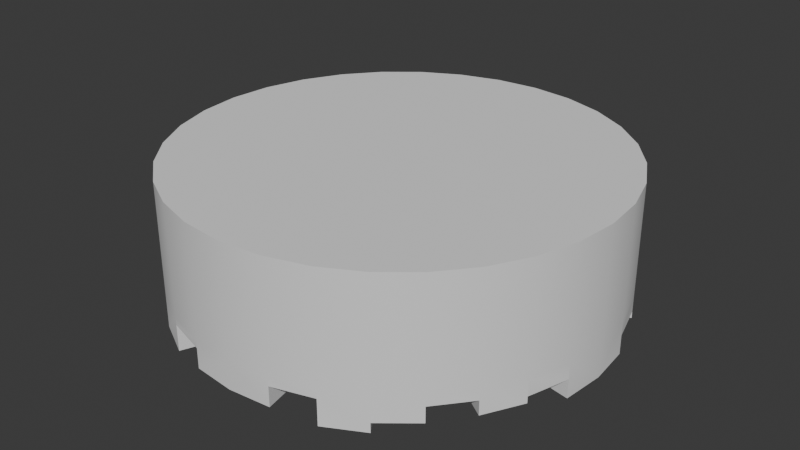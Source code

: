 # Source: Colliseum.blend  (saved by Blender 4.0.36; exported with 4.5.12 LTS)
import bpy
from mathutils import Matrix  # noqa: F401  (used for matrix-valued properties, if any)

bpy.ops.wm.read_factory_settings(use_empty=True)
scene = bpy.context.scene
scene.name = 'Scene'

# ---- collections
col_collection = bpy.data.collections.new('Collection'); scene.collection.children.link(col_collection)

# ---- node groups
ng_auto_smooth = bpy.data.node_groups.new('Auto Smooth', 'GeometryNodeTree')
_s = ng_auto_smooth.interface.new_socket(name='Geometry', in_out='OUTPUT', socket_type='NodeSocketGeometry')
_s = ng_auto_smooth.interface.new_socket(name='Geometry', in_out='INPUT', socket_type='NodeSocketGeometry')
_s = ng_auto_smooth.interface.new_socket(name='Angle', in_out='INPUT', socket_type='NodeSocketFloat')
_s.subtype = 'ANGLE'
_s.min_value = 0.0
_s.max_value = 3.142
ng_auto_smooth.is_modifier = True
_N = ng_auto_smooth.nodes; _L = ng_auto_smooth.links
n0 = _N.new('NodeGroupOutput'); n0.name = 'Group Output'; n0.location = (480, -100)
n1 = _N.new('NodeGroupInput'); n1.name = 'Group Input'; n1.location = (-420, -300)
n2 = _N.new('NodeGroupInput'); n2.name = 'Group Input.001'; n2.location = (-60, -100)
n3 = _N.new('GeometryNodeSetShadeSmooth'); n3.name = 'Set Shade Smooth'; n3.location = (120, -100)
n3.domain = 'EDGE'
n4 = _N.new('GeometryNodeSetShadeSmooth'); n4.name = 'Set Shade Smooth.001'; n4.location = (300, -100)
n5 = _N.new('GeometryNodeInputMeshEdgeAngle'); n5.name = 'Edge Angle'; n5.location = (-420, -220)
n6 = _N.new('GeometryNodeInputEdgeSmooth'); n6.name = 'Is Edge Smooth'; n6.location = (-60, -160)
n7 = _N.new('GeometryNodeInputShadeSmooth'); n7.name = 'Is Face Smooth'; n7.location = (-240, -340)
n8 = _N.new('FunctionNodeBooleanMath'); n8.name = 'Boolean Math'; n8.location = (-60, -220)
n9 = _N.new('FunctionNodeCompare'); n9.name = 'Compare'; n9.location = (-240, -180)
n9.operation = 'LESS_EQUAL'
_L.new(n5.outputs[0], n9.inputs[0])
_L.new(n4.outputs[0], n0.inputs[0])
_L.new(n1.outputs[1], n9.inputs[1])
_L.new(n9.outputs[0], n8.inputs[0])
_L.new(n7.outputs[0], n8.inputs[1])
_L.new(n2.outputs[0], n3.inputs[0])
_L.new(n6.outputs[0], n3.inputs[1])
_L.new(n3.outputs[0], n4.inputs[0])
_L.new(n8.outputs[0], n3.inputs[2])
n0.is_active_output = True

# ---- world
world_world = bpy.data.worlds.new('World'); scene.world = world_world
world_world.use_nodes = True; world_world.node_tree.nodes.clear()
_N = world_world.node_tree.nodes; _L = world_world.node_tree.links
n0 = _N.new('ShaderNodeOutputWorld'); n0.name = 'World Output'; n0.location = (300, 300)
n1 = _N.new('ShaderNodeBackground'); n1.name = 'Background'; n1.location = (10, 300)
n1.inputs[0].default_value = (0.05088, 0.05088, 0.05088, 1.0)
_L.new(n1.outputs[0], n0.inputs[0])
n0.is_active_output = True
world_world.color = (0.05088, 0.05088, 0.05088)
world_world.use_sun_shadow = False
world_world.sun_shadow_jitter_overblur = 0.0

# ---- meshes
me_cylinder_001 = bpy.data.meshes.new('Cylinder.001')
me_cylinder_001.from_pydata([(0.0, -1.0, -0.4055), (0.0, -1.0, 0.4055), (-0.1951, -0.9808, -0.4055), (-0.1951, -0.9808, 0.4055), (-0.3827, -0.9239, -0.4055), (-0.3827, -0.9239, 0.4055), (-0.5556, -0.8315, -0.4055), (-0.5556, -0.8315, 0.4055), (-0.7071, -0.7071, -0.4055), (-0.7071, -0.7071, 0.4055), (-0.8315, -0.5556, -0.4055), (-0.8315, -0.5556, 0.4055), (-0.9239, -0.3827, -0.4055), (-0.9239, -0.3827, 0.4055), (-0.9808, -0.1951, -0.4055), (-0.9808, -0.1951, 0.4055), (-1.0, 0.0, -0.4055), (-1.0, 0.0, 0.4055), (0.0, -0.6622, -0.4055), (0.0, -0.6622, 0.4055), (-0.1292, -0.6495, -0.4055), (-0.1292, -0.6495, 0.4055), (-0.2534, -0.6118, -0.4055), (-0.2534, -0.6118, 0.4055), (-0.3679, -0.5506, -0.4055), (-0.4682, -0.4682, -0.4055), (-0.5506, -0.3679, -0.4055), (-0.5506, -0.3679, 0.4055), (-0.6118, -0.2534, -0.4055), (-0.6118, -0.2534, 0.4055), (-0.6495, -0.1292, -0.4055), (-0.6495, -0.1292, 0.4055), (-0.6622, 0.0, -0.4055), (-0.3679, -0.5506, 0.4055), (-0.4682, -0.4682, 0.4055), (-0.6622, 0.0, 0.4055), (0.0, -1.0, 0.6055), (-0.1951, -0.9808, 0.6055), (-0.3827, -0.9239, 0.6055), (-0.5556, -0.8315, 0.6055), (-0.7071, -0.7071, 0.6055), (-0.8315, -0.5556, 0.6055), (-0.9239, -0.3827, 0.6055), (-0.9808, -0.1951, 0.6055), (-1.0, 0.0, 0.6055), (0.0, 0.0, 0.4055), (0.0, 0.0, 0.4055), (0.0, 0.0, 0.4055), (0.0, 0.0, 0.4055), (0.0, 0.0, 0.4055), (0.0, -0.6622, 0.6055), (0.0, 0.0, 0.4055), (-0.1292, -0.6495, 0.6055), (-0.2534, -0.6118, 0.6055), (-0.6118, -0.2534, 0.6055), (-0.5506, -0.3679, 0.6055), (-0.6495, -0.1292, 0.6055), (-0.4682, -0.4682, 0.6055), (-0.3679, -0.5506, 0.6055), (-0.6622, 0.0, 0.6055), (0.0, 0.0, 0.4055), (0.0, 0.0, 0.6055), (0.0, 0.0, 0.6055), (0.0, 0.0, 0.6055), (0.0, 0.0, 0.6055), (0.0, 0.0, 0.6055), (0.0, 0.0, 0.6055), (0.0, 0.0, 0.6055), (0.0, -0.5298, 0.4055), (-0.1034, -0.5196, 0.4055), (-0.2027, -0.4894, 0.4055), (-0.4405, -0.2943, 0.4055), (-0.4894, -0.2027, 0.4055), (-0.5196, -0.1034, 0.4055), (0.0, 0.0, 0.6055), (0.0, 0.0, 0.6055), (-0.2943, -0.4405, 0.4055), (-0.3746, -0.3746, 0.4055), (-0.5298, 0.0, 0.4055), (0.0, 0.0, 0.4055), (0.0, 0.0, 0.4055), (-0.6622, 0.0, 0.02303), (-0.6495, -0.1292, 0.02303), (-0.5298, 0.0, 0.02303), (-0.5196, -0.1034, 0.02303), (-0.6495, -0.1292, -0.09033), (-0.6118, -0.2534, -0.09033), (-0.5196, -0.1034, -0.09033), (-0.4894, -0.2027, -0.09033), (-0.6118, -0.2534, -0.02412), (-0.5506, -0.3679, -0.02412), (-0.4894, -0.2027, -0.02412), (-0.4405, -0.2943, -0.02412), (-0.5506, -0.3679, -0.09864), (-0.4682, -0.4682, -0.09864), (-0.4405, -0.2943, -0.09864), (-0.3746, -0.3746, -0.09864), (-0.4682, -0.4682, 0.04471), (-0.3679, -0.5506, 0.04471), (-0.3746, -0.3746, 0.04471), (-0.2943, -0.4405, 0.04471), (-0.3679, -0.5506, 0.111), (-0.2534, -0.6118, 0.111), (-0.2943, -0.4405, 0.111), (-0.2027, -0.4894, 0.111), (-0.2534, -0.6118, 0.01917), (-0.1292, -0.6495, 0.01917), (-0.2027, -0.4894, 0.01917), (-0.1034, -0.5196, 0.01917), (-0.1292, -0.6495, 0.07774), (0.0, -0.6622, 0.07774), (-0.1034, -0.5196, 0.07774), (0.0, -0.5298, 0.07774), (-0.9808, -0.1951, -0.7319), (-1.0, 0.0, -0.7319), (-0.6495, -0.1292, -0.7319), (-0.6622, 0.0, -0.7319), (-0.9239, -0.3827, -0.5591), (-0.9808, -0.1951, -0.5591), (-0.6118, -0.2534, -0.5591), (-0.6495, -0.1292, -0.5591), (-0.8315, -0.5556, -0.6193), (-0.9239, -0.3827, -0.6193), (-0.5506, -0.3679, -0.6193), (-0.6118, -0.2534, -0.6193), (-0.7071, -0.7071, -0.4872), (-0.8315, -0.5556, -0.4872), (-0.4682, -0.4682, -0.4872), (-0.5506, -0.3679, -0.4872), (-0.5556, -0.8315, -0.6327), (-0.7071, -0.7071, -0.6327), (-0.3679, -0.5506, -0.6327), (-0.4682, -0.4682, -0.6327), (-0.3827, -0.9239, -0.7208), (-0.5556, -0.8315, -0.7208), (-0.2534, -0.6118, -0.7208), (-0.3679, -0.5506, -0.7208), (-0.1951, -0.9808, -0.4792), (-0.3827, -0.9239, -0.4792), (-0.1292, -0.6495, -0.4792), (-0.2534, -0.6118, -0.4792), (0.0, -1.0, -0.6648), (-0.1951, -0.9808, -0.6648), (0.0, -0.6622, -0.6648), (-0.1292, -0.6495, -0.6648), (0.1951, -0.9808, -0.4055), (0.1951, -0.9808, 0.4055), (0.3827, -0.9239, -0.4055), (0.3827, -0.9239, 0.4055), (0.5556, -0.8315, -0.4055), (0.5556, -0.8315, 0.4055), (0.7071, -0.7071, -0.4055), (0.7071, -0.7071, 0.4055), (0.8315, -0.5556, -0.4055), (0.8315, -0.5556, 0.4055), (0.9239, -0.3827, -0.4055), (0.9239, -0.3827, 0.4055), (0.9808, -0.1951, -0.4055), (0.9808, -0.1951, 0.4055), (1.0, 0.0, -0.4055), (1.0, 0.0, 0.4055), (0.1292, -0.6495, -0.4055), (0.1292, -0.6495, 0.4055), (0.2534, -0.6118, -0.4055), (0.2534, -0.6118, 0.4055), (0.3679, -0.5506, -0.4055), (0.4682, -0.4682, -0.4055), (0.5506, -0.3679, -0.4055), (0.5506, -0.3679, 0.4055), (0.6118, -0.2534, -0.4055), (0.6118, -0.2534, 0.4055), (0.6495, -0.1292, -0.4055), (0.6495, -0.1292, 0.4055), (0.6622, 0.0, -0.4055), (0.3679, -0.5506, 0.4055), (0.4682, -0.4682, 0.4055), (0.6622, 0.0, 0.4055), (0.1951, -0.9808, 0.6055), (0.3827, -0.9239, 0.6055), (0.5556, -0.8315, 0.6055), (0.7071, -0.7071, 0.6055), (0.8315, -0.5556, 0.6055), (0.9239, -0.3827, 0.6055), (0.9808, -0.1951, 0.6055), (1.0, 0.0, 0.6055), (0.1292, -0.6495, 0.6055), (0.2534, -0.6118, 0.6055), (0.6118, -0.2534, 0.6055), (0.5506, -0.3679, 0.6055), (0.6495, -0.1292, 0.6055), (0.4682, -0.4682, 0.6055), (0.3679, -0.5506, 0.6055), (0.6622, 0.0, 0.6055), (0.1034, -0.5196, 0.4055), (0.2027, -0.4894, 0.4055), (0.4405, -0.2943, 0.4055), (0.4894, -0.2027, 0.4055), (0.5196, -0.1034, 0.4055), (0.2943, -0.4405, 0.4055), (0.3746, -0.3746, 0.4055), (0.5298, 0.0, 0.4055), (0.6622, 0.0, 0.02303), (0.6495, -0.1292, 0.02303), (0.5298, 0.0, 0.02303), (0.5196, -0.1034, 0.02303), (0.6495, -0.1292, -0.09033), (0.6118, -0.2534, -0.09033), (0.5196, -0.1034, -0.09033), (0.4894, -0.2027, -0.09033), (0.6118, -0.2534, -0.02412), (0.5506, -0.3679, -0.02412), (0.4894, -0.2027, -0.02412), (0.4405, -0.2943, -0.02412), (0.5506, -0.3679, -0.09864), (0.4682, -0.4682, -0.09864), (0.4405, -0.2943, -0.09864), (0.3746, -0.3746, -0.09864), (0.4682, -0.4682, 0.04471), (0.3679, -0.5506, 0.04471), (0.3746, -0.3746, 0.04471), (0.2943, -0.4405, 0.04471), (0.3679, -0.5506, 0.111), (0.2534, -0.6118, 0.111), (0.2943, -0.4405, 0.111), (0.2027, -0.4894, 0.111), (0.2534, -0.6118, 0.01917), (0.1292, -0.6495, 0.01917), (0.2027, -0.4894, 0.01917), (0.1034, -0.5196, 0.01917), (0.1292, -0.6495, 0.07774), (0.1034, -0.5196, 0.07774), (0.9808, -0.1951, -0.7319), (1.0, 0.0, -0.7319), (0.6495, -0.1292, -0.7319), (0.6622, 0.0, -0.7319), (0.9239, -0.3827, -0.5591), (0.9808, -0.1951, -0.5591), (0.6118, -0.2534, -0.5591), (0.6495, -0.1292, -0.5591), (0.8315, -0.5556, -0.6193), (0.9239, -0.3827, -0.6193), (0.5506, -0.3679, -0.6193), (0.6118, -0.2534, -0.6193), (0.7071, -0.7071, -0.4872), (0.8315, -0.5556, -0.4872), (0.4682, -0.4682, -0.4872), (0.5506, -0.3679, -0.4872), (0.5556, -0.8315, -0.6327), (0.7071, -0.7071, -0.6327), (0.3679, -0.5506, -0.6327), (0.4682, -0.4682, -0.6327), (0.3827, -0.9239, -0.7208), (0.5556, -0.8315, -0.7208), (0.2534, -0.6118, -0.7208), (0.3679, -0.5506, -0.7208), (0.1951, -0.9808, -0.4792), (0.3827, -0.9239, -0.4792), (0.1292, -0.6495, -0.4792), (0.2534, -0.6118, -0.4792), (0.1951, -0.9808, -0.6648), (0.1292, -0.6495, -0.6648), (0.0, 1.0, -0.4055), (0.0, 1.0, 0.4055), (-0.1951, 0.9808, -0.4055), (-0.1951, 0.9808, 0.4055), (-0.3827, 0.9239, -0.4055), (-0.3827, 0.9239, 0.4055), (-0.5556, 0.8315, -0.4055), (-0.5556, 0.8315, 0.4055), (-0.7071, 0.7071, -0.4055), (-0.7071, 0.7071, 0.4055), (-0.8315, 0.5556, -0.4055), (-0.8315, 0.5556, 0.4055), (-0.9239, 0.3827, -0.4055), (-0.9239, 0.3827, 0.4055), (-0.9808, 0.1951, -0.4055), (-0.9808, 0.1951, 0.4055), (0.0, 0.6622, -0.4055), (0.0, 0.6622, 0.4055), (-0.1292, 0.6495, -0.4055), (-0.1292, 0.6495, 0.4055), (-0.2534, 0.6118, -0.4055), (-0.2534, 0.6118, 0.4055), (-0.3679, 0.5506, -0.4055), (-0.4682, 0.4682, -0.4055), (-0.5506, 0.3679, -0.4055), (-0.5506, 0.3679, 0.4055), (-0.6118, 0.2534, -0.4055), (-0.6118, 0.2534, 0.4055), (-0.6495, 0.1292, -0.4055), (-0.6495, 0.1292, 0.4055), (-0.3679, 0.5506, 0.4055), (-0.4682, 0.4682, 0.4055), (0.0, 1.0, 0.6055), (-0.1951, 0.9808, 0.6055), (-0.3827, 0.9239, 0.6055), (-0.5556, 0.8315, 0.6055), (-0.7071, 0.7071, 0.6055), (-0.8315, 0.5556, 0.6055), (-0.9239, 0.3827, 0.6055), (-0.9808, 0.1951, 0.6055), (0.0, 0.6622, 0.6055), (-0.1292, 0.6495, 0.6055), (-0.2534, 0.6118, 0.6055), (-0.6118, 0.2534, 0.6055), (-0.5506, 0.3679, 0.6055), (-0.6495, 0.1292, 0.6055), (-0.4682, 0.4682, 0.6055), (-0.3679, 0.5506, 0.6055), (0.0, 0.5298, 0.4055), (-0.1034, 0.5196, 0.4055), (-0.2027, 0.4894, 0.4055), (-0.4405, 0.2943, 0.4055), (-0.4894, 0.2027, 0.4055), (-0.5196, 0.1034, 0.4055), (-0.2943, 0.4405, 0.4055), (-0.3746, 0.3746, 0.4055), (-0.6495, 0.1292, 0.02303), (-0.5196, 0.1034, 0.02303), (-0.6495, 0.1292, -0.09033), (-0.6118, 0.2534, -0.09033), (-0.5196, 0.1034, -0.09033), (-0.4894, 0.2027, -0.09033), (-0.6118, 0.2534, -0.02412), (-0.5506, 0.3679, -0.02412), (-0.4894, 0.2027, -0.02412), (-0.4405, 0.2943, -0.02412), (-0.5506, 0.3679, -0.09864), (-0.4682, 0.4682, -0.09864), (-0.4405, 0.2943, -0.09864), (-0.3746, 0.3746, -0.09864), (-0.4682, 0.4682, 0.04471), (-0.3679, 0.5506, 0.04471), (-0.3746, 0.3746, 0.04471), (-0.2943, 0.4405, 0.04471), (-0.3679, 0.5506, 0.111), (-0.2534, 0.6118, 0.111), (-0.2943, 0.4405, 0.111), (-0.2027, 0.4894, 0.111), (-0.2534, 0.6118, 0.01917), (-0.1292, 0.6495, 0.01917), (-0.2027, 0.4894, 0.01917), (-0.1034, 0.5196, 0.01917), (-0.1292, 0.6495, 0.07774), (0.0, 0.6622, 0.07774), (-0.1034, 0.5196, 0.07774), (0.0, 0.5298, 0.07774), (-0.9808, 0.1951, -0.7319), (-0.6495, 0.1292, -0.7319), (-0.9239, 0.3827, -0.5591), (-0.9808, 0.1951, -0.5591), (-0.6118, 0.2534, -0.5591), (-0.6495, 0.1292, -0.5591), (-0.8315, 0.5556, -0.6193), (-0.9239, 0.3827, -0.6193), (-0.5506, 0.3679, -0.6193), (-0.6118, 0.2534, -0.6193), (-0.7071, 0.7071, -0.4872), (-0.8315, 0.5556, -0.4872), (-0.4682, 0.4682, -0.4872), (-0.5506, 0.3679, -0.4872), (-0.5556, 0.8315, -0.6327), (-0.7071, 0.7071, -0.6327), (-0.3679, 0.5506, -0.6327), (-0.4682, 0.4682, -0.6327), (-0.3827, 0.9239, -0.7208), (-0.5556, 0.8315, -0.7208), (-0.2534, 0.6118, -0.7208), (-0.3679, 0.5506, -0.7208), (-0.1951, 0.9808, -0.4792), (-0.3827, 0.9239, -0.4792), (-0.1292, 0.6495, -0.4792), (-0.2534, 0.6118, -0.4792), (0.0, 1.0, -0.6648), (-0.1951, 0.9808, -0.6648), (0.0, 0.6622, -0.6648), (-0.1292, 0.6495, -0.6648), (0.1951, 0.9808, -0.4055), (0.1951, 0.9808, 0.4055), (0.3827, 0.9239, -0.4055), (0.3827, 0.9239, 0.4055), (0.5556, 0.8315, -0.4055), (0.5556, 0.8315, 0.4055), (0.7071, 0.7071, -0.4055), (0.7071, 0.7071, 0.4055), (0.8315, 0.5556, -0.4055), (0.8315, 0.5556, 0.4055), (0.9239, 0.3827, -0.4055), (0.9239, 0.3827, 0.4055), (0.9808, 0.1951, -0.4055), (0.9808, 0.1951, 0.4055), (0.1292, 0.6495, -0.4055), (0.1292, 0.6495, 0.4055), (0.2534, 0.6118, -0.4055), (0.2534, 0.6118, 0.4055), (0.3679, 0.5506, -0.4055), (0.4682, 0.4682, -0.4055), (0.5506, 0.3679, -0.4055), (0.5506, 0.3679, 0.4055), (0.6118, 0.2534, -0.4055), (0.6118, 0.2534, 0.4055), (0.6495, 0.1292, -0.4055), (0.6495, 0.1292, 0.4055), (0.3679, 0.5506, 0.4055), (0.4682, 0.4682, 0.4055), (0.1951, 0.9808, 0.6055), (0.3827, 0.9239, 0.6055), (0.5556, 0.8315, 0.6055), (0.7071, 0.7071, 0.6055), (0.8315, 0.5556, 0.6055), (0.9239, 0.3827, 0.6055), (0.9808, 0.1951, 0.6055), (0.1292, 0.6495, 0.6055), (0.2534, 0.6118, 0.6055), (0.6118, 0.2534, 0.6055), (0.5506, 0.3679, 0.6055), (0.6495, 0.1292, 0.6055), (0.4682, 0.4682, 0.6055), (0.3679, 0.5506, 0.6055), (0.1034, 0.5196, 0.4055), (0.2027, 0.4894, 0.4055), (0.4405, 0.2943, 0.4055), (0.4894, 0.2027, 0.4055), (0.5196, 0.1034, 0.4055), (0.2943, 0.4405, 0.4055), (0.3746, 0.3746, 0.4055), (0.6495, 0.1292, 0.02303), (0.5196, 0.1034, 0.02303), (0.6495, 0.1292, -0.09033), (0.6118, 0.2534, -0.09033), (0.5196, 0.1034, -0.09033), (0.4894, 0.2027, -0.09033), (0.6118, 0.2534, -0.02412), (0.5506, 0.3679, -0.02412), (0.4894, 0.2027, -0.02412), (0.4405, 0.2943, -0.02412), (0.5506, 0.3679, -0.09864), (0.4682, 0.4682, -0.09864), (0.4405, 0.2943, -0.09864), (0.3746, 0.3746, -0.09864), (0.4682, 0.4682, 0.04471), (0.3679, 0.5506, 0.04471), (0.3746, 0.3746, 0.04471), (0.2943, 0.4405, 0.04471), (0.3679, 0.5506, 0.111), (0.2534, 0.6118, 0.111), (0.2943, 0.4405, 0.111), (0.2027, 0.4894, 0.111), (0.2534, 0.6118, 0.01917), (0.1292, 0.6495, 0.01917), (0.2027, 0.4894, 0.01917), (0.1034, 0.5196, 0.01917), (0.1292, 0.6495, 0.07774), (0.1034, 0.5196, 0.07774), (0.9808, 0.1951, -0.7319), (0.6495, 0.1292, -0.7319), (0.9239, 0.3827, -0.5591), (0.9808, 0.1951, -0.5591), (0.6118, 0.2534, -0.5591), (0.6495, 0.1292, -0.5591), (0.8315, 0.5556, -0.6193), (0.9239, 0.3827, -0.6193), (0.5506, 0.3679, -0.6193), (0.6118, 0.2534, -0.6193), (0.7071, 0.7071, -0.4872), (0.8315, 0.5556, -0.4872), (0.4682, 0.4682, -0.4872), (0.5506, 0.3679, -0.4872), (0.5556, 0.8315, -0.6327), (0.7071, 0.7071, -0.6327), (0.3679, 0.5506, -0.6327), (0.4682, 0.4682, -0.6327), (0.3827, 0.9239, -0.7208), (0.5556, 0.8315, -0.7208), (0.2534, 0.6118, -0.7208), (0.3679, 0.5506, -0.7208), (0.1951, 0.9808, -0.4792), (0.3827, 0.9239, -0.4792), (0.1292, 0.6495, -0.4792), (0.2534, 0.6118, -0.4792), (0.1951, 0.9808, -0.6648), (0.1292, 0.6495, -0.6648)], [], [(0, 1, 3, 2), (2, 3, 5, 4), (4, 5, 7, 6), (6, 7, 9, 8), (8, 9, 11, 10), (10, 11, 13, 12), (12, 13, 15, 14), (14, 15, 17, 16), (28, 12, 117, 119), (11, 9, 40, 41), (32, 30, 115, 116), (9, 7, 39, 40), (20, 18, 143, 144), (17, 15, 43, 44), (22, 20, 139, 140), (7, 5, 38, 39), (6, 24, 136, 134), (15, 13, 42, 43), (6, 8, 130, 129), (5, 3, 37, 38), (10, 26, 128, 126), (13, 11, 41, 42), (10, 12, 122, 121), (18, 20, 21, 19), (20, 22, 23, 21), (22, 24, 33, 23), (24, 25, 34, 33), (25, 26, 27, 34), (26, 28, 29, 27), (28, 30, 31, 29), (30, 32, 35, 31), (3, 1, 36, 37), (43, 56, 59, 44), (42, 54, 56, 43), (41, 55, 54, 42), (40, 57, 55, 41), (39, 58, 57, 40), (38, 53, 58, 39), (37, 52, 53, 38), (36, 50, 52, 37), (52, 50, 75, 74), (72, 73, 46, 47), (33, 34, 97, 98), (69, 68, 112, 111), (78, 73, 84, 83), (23, 70, 107, 105), (77, 34, 94, 96), (23, 33, 101, 102), (72, 71, 92, 91), (29, 31, 85, 86), (71, 72, 47, 48), (57, 58, 62, 63), (58, 53, 67, 62), (69, 70, 49, 51), (59, 56, 64, 61), (55, 57, 63, 65), (53, 52, 74, 67), (54, 55, 65, 66), (73, 78, 79, 46), (76, 77, 80, 45), (56, 54, 66, 64), (77, 71, 48, 80), (68, 69, 51, 60), (70, 76, 45, 49), (82, 81, 83, 84), (31, 35, 81, 82), (73, 31, 82, 84), (86, 85, 87, 88), (72, 29, 86, 88), (73, 72, 88, 87), (31, 73, 87, 85), (90, 89, 91, 92), (27, 29, 89, 90), (29, 72, 91, 89), (71, 27, 90, 92), (94, 93, 95, 96), (71, 77, 96, 95), (34, 27, 93, 94), (27, 71, 95, 93), (98, 97, 99, 100), (34, 77, 99, 97), (77, 76, 100, 99), (76, 33, 98, 100), (102, 101, 103, 104), (70, 23, 102, 104), (33, 76, 103, 101), (76, 70, 104, 103), (106, 105, 107, 108), (69, 21, 106, 108), (70, 69, 108, 107), (21, 23, 105, 106), (110, 109, 111, 112), (21, 69, 111, 109), (19, 21, 109, 110), (113, 114, 116, 115), (30, 14, 113, 115), (14, 16, 114, 113), (117, 118, 120, 119), (30, 28, 119, 120), (12, 14, 118, 117), (14, 30, 120, 118), (121, 122, 124, 123), (12, 28, 124, 122), (26, 10, 121, 123), (28, 26, 123, 124), (125, 126, 128, 127), (8, 10, 126, 125), (25, 8, 125, 127), (26, 25, 127, 128), (129, 130, 132, 131), (24, 6, 129, 131), (25, 24, 131, 132), (8, 25, 132, 130), (133, 134, 136, 135), (22, 4, 133, 135), (4, 6, 134, 133), (24, 22, 135, 136), (137, 138, 140, 139), (20, 2, 137, 139), (2, 4, 138, 137), (4, 22, 140, 138), (141, 142, 144, 143), (0, 2, 142, 141), (2, 20, 144, 142), (0, 145, 146, 1), (145, 147, 148, 146), (147, 149, 150, 148), (149, 151, 152, 150), (151, 153, 154, 152), (153, 155, 156, 154), (155, 157, 158, 156), (157, 159, 160, 158), (169, 237, 235, 155), (154, 181, 180, 152), (173, 234, 233, 171), (152, 180, 179, 150), (161, 260, 143, 18), (160, 184, 183, 158), (163, 258, 257, 161), (150, 179, 178, 148), (149, 252, 254, 165), (158, 183, 182, 156), (149, 247, 248, 151), (148, 178, 177, 146), (153, 244, 246, 167), (156, 182, 181, 154), (153, 239, 240, 155), (18, 19, 162, 161), (161, 162, 164, 163), (163, 164, 174, 165), (165, 174, 175, 166), (166, 175, 168, 167), (167, 168, 170, 169), (169, 170, 172, 171), (171, 172, 176, 173), (146, 177, 36, 1), (183, 184, 192, 189), (182, 183, 189, 187), (181, 182, 187, 188), (180, 181, 188, 190), (179, 180, 190, 191), (178, 179, 191, 186), (177, 178, 186, 185), (36, 177, 185, 50), (185, 74, 75, 50), (196, 47, 46, 197), (174, 218, 217, 175), (193, 230, 112, 68), (200, 203, 204, 197), (164, 225, 227, 194), (199, 216, 214, 175), (164, 222, 221, 174), (196, 211, 212, 195), (170, 206, 205, 172), (195, 48, 47, 196), (190, 63, 62, 191), (191, 62, 67, 186), (193, 51, 49, 194), (192, 61, 64, 189), (188, 65, 63, 190), (186, 67, 74, 185), (187, 66, 65, 188), (197, 46, 79, 200), (198, 45, 80, 199), (189, 64, 66, 187), (199, 80, 48, 195), (68, 60, 51, 193), (194, 49, 45, 198), (202, 204, 203, 201), (172, 202, 201, 176), (197, 204, 202, 172), (206, 208, 207, 205), (196, 208, 206, 170), (197, 207, 208, 196), (172, 205, 207, 197), (210, 212, 211, 209), (168, 210, 209, 170), (170, 209, 211, 196), (195, 212, 210, 168), (214, 216, 215, 213), (195, 215, 216, 199), (175, 214, 213, 168), (168, 213, 215, 195), (218, 220, 219, 217), (175, 217, 219, 199), (199, 219, 220, 198), (198, 220, 218, 174), (222, 224, 223, 221), (194, 224, 222, 164), (174, 221, 223, 198), (198, 223, 224, 194), (226, 228, 227, 225), (193, 228, 226, 162), (194, 227, 228, 193), (162, 226, 225, 164), (110, 112, 230, 229), (162, 229, 230, 193), (19, 110, 229, 162), (231, 233, 234, 232), (171, 233, 231, 157), (157, 231, 232, 159), (235, 237, 238, 236), (171, 238, 237, 169), (155, 235, 236, 157), (157, 236, 238, 171), (239, 241, 242, 240), (155, 240, 242, 169), (167, 241, 239, 153), (169, 242, 241, 167), (243, 245, 246, 244), (151, 243, 244, 153), (166, 245, 243, 151), (167, 246, 245, 166), (247, 249, 250, 248), (165, 249, 247, 149), (166, 250, 249, 165), (151, 248, 250, 166), (251, 253, 254, 252), (163, 253, 251, 147), (147, 251, 252, 149), (165, 254, 253, 163), (255, 257, 258, 256), (161, 257, 255, 145), (145, 255, 256, 147), (147, 256, 258, 163), (141, 143, 260, 259), (0, 141, 259, 145), (145, 259, 260, 161), (261, 263, 264, 262), (263, 265, 266, 264), (265, 267, 268, 266), (267, 269, 270, 268), (269, 271, 272, 270), (271, 273, 274, 272), (273, 275, 276, 274), (275, 16, 17, 276), (287, 351, 349, 273), (272, 298, 297, 270), (32, 116, 348, 289), (270, 297, 296, 268), (279, 376, 375, 277), (17, 44, 300, 276), (281, 372, 371, 279), (268, 296, 295, 266), (267, 366, 368, 283), (276, 300, 299, 274), (267, 361, 362, 269), (266, 295, 294, 264), (271, 358, 360, 285), (274, 299, 298, 272), (271, 353, 354, 273), (277, 278, 280, 279), (279, 280, 282, 281), (281, 282, 291, 283), (283, 291, 292, 284), (284, 292, 286, 285), (285, 286, 288, 287), (287, 288, 290, 289), (289, 290, 35, 32), (264, 294, 293, 262), (300, 44, 59, 306), (299, 300, 306, 304), (298, 299, 304, 305), (297, 298, 305, 307), (296, 297, 307, 308), (295, 296, 308, 303), (294, 295, 303, 302), (293, 294, 302, 301), (302, 74, 75, 301), (313, 47, 46, 314), (291, 332, 331, 292), (310, 345, 346, 309), (78, 83, 318, 314), (282, 339, 341, 311), (316, 330, 328, 292), (282, 336, 335, 291), (313, 325, 326, 312), (288, 320, 319, 290), (312, 48, 47, 313), (307, 63, 62, 308), (308, 62, 67, 303), (310, 51, 49, 311), (59, 61, 64, 306), (305, 65, 63, 307), (303, 67, 74, 302), (304, 66, 65, 305), (314, 46, 79, 78), (315, 45, 80, 316), (306, 64, 66, 304), (316, 80, 48, 312), (309, 60, 51, 310), (311, 49, 45, 315), (317, 318, 83, 81), (290, 317, 81, 35), (314, 318, 317, 290), (320, 322, 321, 319), (313, 322, 320, 288), (314, 321, 322, 313), (290, 319, 321, 314), (324, 326, 325, 323), (286, 324, 323, 288), (288, 323, 325, 313), (312, 326, 324, 286), (328, 330, 329, 327), (312, 329, 330, 316), (292, 328, 327, 286), (286, 327, 329, 312), (332, 334, 333, 331), (292, 331, 333, 316), (316, 333, 334, 315), (315, 334, 332, 291), (336, 338, 337, 335), (311, 338, 336, 282), (291, 335, 337, 315), (315, 337, 338, 311), (340, 342, 341, 339), (310, 342, 340, 280), (311, 341, 342, 310), (280, 340, 339, 282), (344, 346, 345, 343), (280, 343, 345, 310), (278, 344, 343, 280), (347, 348, 116, 114), (289, 348, 347, 275), (275, 347, 114, 16), (349, 351, 352, 350), (289, 352, 351, 287), (273, 349, 350, 275), (275, 350, 352, 289), (353, 355, 356, 354), (273, 354, 356, 287), (285, 355, 353, 271), (287, 356, 355, 285), (357, 359, 360, 358), (269, 357, 358, 271), (284, 359, 357, 269), (285, 360, 359, 284), (361, 363, 364, 362), (283, 363, 361, 267), (284, 364, 363, 283), (269, 362, 364, 284), (365, 367, 368, 366), (281, 367, 365, 265), (265, 365, 366, 267), (283, 368, 367, 281), (369, 371, 372, 370), (279, 371, 369, 263), (263, 369, 370, 265), (265, 370, 372, 281), (373, 375, 376, 374), (261, 373, 374, 263), (263, 374, 376, 279), (261, 262, 378, 377), (377, 378, 380, 379), (379, 380, 382, 381), (381, 382, 384, 383), (383, 384, 386, 385), (385, 386, 388, 387), (387, 388, 390, 389), (389, 390, 160, 159), (399, 387, 456, 458), (386, 384, 408, 409), (173, 401, 455, 234), (384, 382, 407, 408), (391, 277, 375, 481), (160, 390, 411, 184), (393, 391, 478, 479), (382, 380, 406, 407), (381, 395, 475, 473), (390, 388, 410, 411), (381, 383, 469, 468), (380, 378, 405, 406), (385, 397, 467, 465), (388, 386, 409, 410), (385, 387, 461, 460), (277, 391, 392, 278), (391, 393, 394, 392), (393, 395, 403, 394), (395, 396, 404, 403), (396, 397, 398, 404), (397, 399, 400, 398), (399, 401, 402, 400), (401, 173, 176, 402), (378, 262, 293, 405), (411, 416, 192, 184), (410, 414, 416, 411), (409, 415, 414, 410), (408, 417, 415, 409), (407, 418, 417, 408), (406, 413, 418, 407), (405, 412, 413, 406), (293, 301, 412, 405), (412, 301, 75, 74), (422, 423, 46, 47), (403, 404, 440, 441), (419, 309, 346, 453), (200, 423, 427, 203), (394, 420, 450, 448), (425, 404, 437, 439), (394, 403, 444, 445), (422, 421, 435, 434), (400, 402, 428, 429), (421, 422, 47, 48), (417, 418, 62, 63), (418, 413, 67, 62), (419, 420, 49, 51), (192, 416, 64, 61), (415, 417, 63, 65), (413, 412, 74, 67), (414, 415, 65, 66), (423, 200, 79, 46), (424, 425, 80, 45), (416, 414, 66, 64), (425, 421, 48, 80), (309, 419, 51, 60), (420, 424, 45, 49), (426, 201, 203, 427), (402, 176, 201, 426), (423, 402, 426, 427), (429, 428, 430, 431), (422, 400, 429, 431), (423, 422, 431, 430), (402, 423, 430, 428), (433, 432, 434, 435), (398, 400, 432, 433), (400, 422, 434, 432), (421, 398, 433, 435), (437, 436, 438, 439), (421, 425, 439, 438), (404, 398, 436, 437), (398, 421, 438, 436), (441, 440, 442, 443), (404, 425, 442, 440), (425, 424, 443, 442), (424, 403, 441, 443), (445, 444, 446, 447), (420, 394, 445, 447), (403, 424, 446, 444), (424, 420, 447, 446), (449, 448, 450, 451), (419, 392, 449, 451), (420, 419, 451, 450), (392, 394, 448, 449), (344, 452, 453, 346), (392, 419, 453, 452), (278, 392, 452, 344), (454, 232, 234, 455), (401, 389, 454, 455), (389, 159, 232, 454), (456, 457, 459, 458), (401, 399, 458, 459), (387, 389, 457, 456), (389, 401, 459, 457), (460, 461, 463, 462), (387, 399, 463, 461), (397, 385, 460, 462), (399, 397, 462, 463), (464, 465, 467, 466), (383, 385, 465, 464), (396, 383, 464, 466), (397, 396, 466, 467), (468, 469, 471, 470), (395, 381, 468, 470), (396, 395, 470, 471), (383, 396, 471, 469), (472, 473, 475, 474), (393, 379, 472, 474), (379, 381, 473, 472), (395, 393, 474, 475), (476, 477, 479, 478), (391, 377, 476, 478), (377, 379, 477, 476), (379, 393, 479, 477), (373, 480, 481, 375), (261, 377, 480, 373), (377, 391, 481, 480)])
me_cylinder_001.polygons.foreach_set('use_smooth', [True] * 496)
_uv = me_cylinder_001.uv_layers.new(name='UVMap')
_uv.uv.foreach_set('vector', [0.05693, 0.5527, 0.2034, 0.5527, 0.2034, 0.5851, 0.05693, 0.5851, 0.05693, 0.5851, 0.2034, 0.5851, 0.2034, 0.6141, 0.05693, 0.6141, 0.4184, -3.24e-09, 0.5648, 3.162e-09, 0.5648, 0.02558, 0.4184, 0.02558, 0.4184, 0.02558, 0.5648, 0.02558, 0.5648, 0.05544, 0.4184, 0.05544, 0.4184, 0.05544, 0.5648, 0.05544, 0.5648, 0.08844, 0.4184, 0.08844, 0.4184, 0.08844, 0.5648, 0.08844, 0.5648, 0.1233, 0.4184, 0.1233, 0.4184, 0.1233, 0.5648, 0.1233, 0.5648, 0.1587, 0.4184, 0.1587, 0.4184, 0.1587, 0.5648, 0.1587, 0.5648, 0.1933, 0.4184, 0.1933, 0.7923, 0.9324, 0.7923, 0.8716, 0.8201, 0.8716, 0.8201, 0.9324, 0.5648, 0.08844, 0.5648, 0.05544, 0.6009, 0.05544, 0.6009, 0.08844, 0.7454, 0.6836, 0.7454, 0.6607, 0.8043, 0.6607, 0.8043, 0.6836, 0.5648, 0.05544, 0.5648, 0.02558, 0.6009, 0.02558, 0.6009, 0.05544, 0.6579, 0.2341, 0.6579, 0.2556, 0.611, 0.2556, 0.611, 0.2341, 0.5648, 0.1933, 0.5648, 0.1587, 0.6009, 0.1587, 0.6009, 0.1933, 0.6579, 0.2149, 0.6579, 0.2341, 0.6445, 0.2341, 0.6445, 0.2149, 0.5648, 0.02558, 0.5648, 3.162e-09, 0.6009, 4.74e-09, 0.6009, 0.02558, 0.6521, 0.9146, 0.7001, 0.9146, 0.7001, 0.9716, 0.6521, 0.9716, 0.5648, 0.1587, 0.5648, 0.1233, 0.6009, 0.1233, 0.6009, 0.1587, 0.4184, 0.02558, 0.4184, 0.05544, 0.3773, 0.05544, 0.3773, 0.02558, 0.2034, 0.6141, 0.2034, 0.5851, 0.2395, 0.5851, 0.2395, 0.6141, 0.8043, 0.7232, 0.8043, 0.6645, 0.8191, 0.6645, 0.8191, 0.7232, 0.5648, 0.1233, 0.5648, 0.08844, 0.6009, 0.08844, 0.6009, 0.1233, 0.4184, 0.08844, 0.4184, 0.1233, 0.3798, 0.1233, 0.3798, 0.08844, 0.6579, 0.2556, 0.6579, 0.2341, 0.8043, 0.2341, 0.8043, 0.2556, 0.6579, 0.2341, 0.6579, 0.2149, 0.8043, 0.2149, 0.8043, 0.2341, 0.7454, 0.5556, 0.7454, 0.5725, 0.5989, 0.5725, 0.5989, 0.5556, 0.7454, 0.5725, 0.7454, 0.5923, 0.5989, 0.5923, 0.5989, 0.5725, 0.7454, 0.5923, 0.7454, 0.6141, 0.5989, 0.6141, 0.5989, 0.5923, 0.7454, 0.6141, 0.7454, 0.6372, 0.5989, 0.6372, 0.5989, 0.6141, 0.7454, 0.6372, 0.7454, 0.6607, 0.5989, 0.6607, 0.5989, 0.6372, 0.7454, 0.6607, 0.7454, 0.6836, 0.5989, 0.6836, 0.5989, 0.6607, 0.2034, 0.5851, 0.2034, 0.5527, 0.2395, 0.5527, 0.2395, 0.5851, 0.1273, 0.3525, 0.145, 0.2941, 0.168, 0.2987, 0.162, 0.3594, 0.09459, 0.339, 0.1233, 0.2852, 0.145, 0.2941, 0.1273, 0.3525, 0.06515, 0.3193, 0.1039, 0.2722, 0.1233, 0.2852, 0.09459, 0.339, 0.04012, 0.2943, 0.08728, 0.2556, 0.1039, 0.2722, 0.06515, 0.3193, 0.02045, 0.2648, 0.07425, 0.2361, 0.08728, 0.2556, 0.04012, 0.2943, 0.006906, 0.2321, 0.06528, 0.2144, 0.07425, 0.2361, 0.02045, 0.2648, 1.219e-08, 0.1974, 0.06071, 0.1914, 0.06528, 0.2144, 0.006906, 0.2321, 1.507e-08, 0.162, 0.06071, 0.168, 0.06071, 0.1914, 1.219e-08, 0.1974, 0.06071, 0.1914, 0.06071, 0.168, 0.1797, 0.1797, 0.1797, 0.1797, 0.6664, 0.7279, 0.6848, 0.7242, 0.6941, 0.8194, 0.6941, 0.8194, 0.8674, 0.5869, 0.8871, 0.5869, 0.8871, 0.652, 0.8674, 0.652, 0.9225, 0.3045, 0.9397, 0.3045, 0.9397, 0.3636, 0.9225, 0.3636, 0.2205, 0.7932, 0.2389, 0.7932, 0.2389, 0.8622, 0.2205, 0.8622, 0.2395, 0.8116, 0.2576, 0.8116, 0.2576, 0.8814, 0.2395, 0.8814, 0.2395, 0.4505, 0.2608, 0.4505, 0.2608, 0.5415, 0.2395, 0.5415, 0.332, 0.9399, 0.349, 0.9399, 0.349, 0.9931, 0.332, 0.9931, 0.8043, 0.5093, 0.8228, 0.5093, 0.8228, 0.5869, 0.8043, 0.5869, 0.3108, 0.6325, 0.3343, 0.6325, 0.3343, 0.7221, 0.3108, 0.7221, 0.649, 0.735, 0.6664, 0.7279, 0.6941, 0.8194, 0.6941, 0.8194, 0.08728, 0.2556, 0.07425, 0.2361, 0.1797, 0.1797, 0.1797, 0.1797, 0.07425, 0.2361, 0.06528, 0.2144, 0.1797, 0.1797, 0.1797, 0.1797, 0.6026, 0.7916, 0.6098, 0.7743, 0.6941, 0.8194, 0.6941, 0.8194, 0.168, 0.2987, 0.145, 0.2941, 0.1797, 0.1797, 0.1797, 0.1797, 0.1039, 0.2722, 0.08728, 0.2556, 0.1797, 0.1797, 0.1797, 0.1797, 0.06528, 0.2144, 0.06071, 0.1914, 0.1797, 0.1797, 0.1797, 0.1797, 0.1233, 0.2852, 0.1039, 0.2722, 0.1797, 0.1797, 0.1797, 0.1797, 0.6848, 0.7242, 0.7035, 0.7242, 0.6941, 0.8194, 0.6941, 0.8194, 0.6202, 0.7587, 0.6334, 0.7455, 0.6941, 0.8194, 0.6941, 0.8194, 0.145, 0.2941, 0.1233, 0.2852, 0.1797, 0.1797, 0.1797, 0.1797, 0.6334, 0.7455, 0.649, 0.735, 0.6941, 0.8194, 0.6941, 0.8194, 0.5989, 0.81, 0.6026, 0.7916, 0.6941, 0.8194, 0.6941, 0.8194, 0.6098, 0.7743, 0.6202, 0.7587, 0.6941, 0.8194, 0.6941, 0.8194, 0.1942, 0.9503, 0.1965, 0.9736, 0.1725, 0.9736, 0.1707, 0.9549, 0.5493, 0.7639, 0.5722, 0.7639, 0.5722, 0.833, 0.5493, 0.833, 0.2576, 0.8116, 0.2814, 0.8116, 0.2814, 0.8807, 0.2576, 0.8807, 0.9497, 0.2756, 0.9731, 0.2756, 0.9708, 0.2994, 0.952, 0.2994, 0.2034, 0.6141, 0.2272, 0.6141, 0.2272, 0.7036, 0.2034, 0.7036, 0.2779, 0.7221, 0.2966, 0.7221, 0.2966, 0.8116, 0.2779, 0.8116, 0.2633, 0.6325, 0.2871, 0.6325, 0.2871, 0.7221, 0.2633, 0.7221, 0.6521, 0.9716, 0.6755, 0.9716, 0.6732, 0.9954, 0.6544, 0.9954, 0.712, 0.4298, 0.7351, 0.4298, 0.7351, 0.5074, 0.712, 0.5074, 0.6643, 0.4298, 0.6882, 0.4298, 0.6882, 0.5074, 0.6643, 0.5074, 0.7582, 0.4298, 0.7812, 0.4298, 0.7812, 0.5074, 0.7582, 0.5074, 0.4652, 0.954, 0.4886, 0.954, 0.4863, 0.9778, 0.4675, 0.9778, 0.3035, 0.5415, 0.321, 0.5415, 0.321, 0.6325, 0.3035, 0.6325, 0.3074, 0.3594, 0.3293, 0.3594, 0.3293, 0.4505, 0.3074, 0.4505, 0.2395, 0.3594, 0.2625, 0.3594, 0.2625, 0.4505, 0.2395, 0.4505, 0.4886, 0.954, 0.5121, 0.954, 0.5097, 0.9778, 0.491, 0.9778, 0.8658, 0.3045, 0.8871, 0.3045, 0.8871, 0.3696, 0.8658, 0.3696, 0.8753, 0.794, 0.8911, 0.794, 0.8911, 0.8591, 0.8753, 0.8591, 0.8677, 0.6566, 0.8865, 0.6566, 0.8865, 0.7218, 0.8677, 0.7218, 0.4184, 0.9541, 0.4418, 0.9541, 0.4395, 0.9779, 0.4207, 0.9779, 0.2169, 0.9229, 0.2351, 0.9229, 0.2351, 0.9761, 0.2169, 0.9761, 0.9636, 0.5093, 0.9824, 0.5093, 0.9824, 0.5625, 0.9636, 0.5625, 0.2034, 0.9229, 0.2169, 0.9229, 0.2169, 0.9761, 0.2034, 0.9761, 0.8987, 0.9743, 0.9221, 0.9743, 0.9198, 0.9981, 0.901, 0.9981, 0.8455, 0.7242, 0.8663, 0.7242, 0.8663, 0.794, 0.8455, 0.794, 0.8047, 0.8018, 0.8201, 0.8018, 0.8201, 0.8716, 0.8047, 0.8716, 0.8466, 0.3045, 0.8658, 0.3045, 0.8658, 0.3742, 0.8466, 0.3742, 0.1188, 0.9739, 0.1165, 0.9972, 0.09304, 0.9925, 0.09488, 0.9739, 0.8658, 0.3696, 0.8866, 0.3696, 0.8866, 0.4288, 0.8658, 0.4288, 0.4413, 0.895, 0.4627, 0.895, 0.4627, 0.9541, 0.4413, 0.9541, 0.4193, 0.7639, 0.4227, 0.7992, 0.3617, 0.7992, 0.3594, 0.7758, 0.1297, 0.8896, 0.1297, 0.829, 0.1886, 0.829, 0.1886, 0.8896, 0.4184, 0.1587, 0.4184, 0.1933, 0.3594, 0.1933, 0.3594, 0.1587, 0.8794, 0.2149, 0.9148, 0.2149, 0.9088, 0.2756, 0.8854, 0.2756, 0.7454, 0.6607, 0.7454, 0.6372, 0.7731, 0.6372, 0.7731, 0.6607, 0.4184, 0.1233, 0.4184, 0.1587, 0.3906, 0.1587, 0.3906, 0.1233, 0.9217, 0.06056, 0.9217, -7.997e-09, 0.9494, -9.21e-09, 0.9494, 0.06056, 0.8872, 0.5093, 0.9226, 0.5093, 0.9166, 0.57, 0.8932, 0.57, 0.4652, 0.8952, 0.4652, 0.8344, 0.5038, 0.8344, 0.5038, 0.8952, 0.9238, 0.1363, 0.9238, 0.07758, 0.9624, 0.07758, 0.9624, 0.1363, 0.7454, 0.6372, 0.7454, 0.6141, 0.784, 0.6141, 0.784, 0.6372, 0.8865, 0.6566, 0.9219, 0.6566, 0.9159, 0.7173, 0.8925, 0.7173, 0.4184, 0.05544, 0.4184, 0.08844, 0.4036, 0.08844, 0.4036, 0.05544, 0.7893, 0.8682, 0.7893, 0.8137, 0.8041, 0.8137, 0.8041, 0.8682, 0.7454, 0.6141, 0.7454, 0.5923, 0.7601, 0.5923, 0.7601, 0.6141, 0.8884, 0.07758, 0.9238, 0.07758, 0.9179, 0.1383, 0.8944, 0.1383, 0.2576, 0.9894, 0.2576, 0.9414, 0.2987, 0.9414, 0.2987, 0.9894, 0.7454, 0.5923, 0.7454, 0.5725, 0.7864, 0.5725, 0.7864, 0.5923, 0.8231, 0.4286, 0.8231, 0.3742, 0.8642, 0.3742, 0.8642, 0.4286, 0.8911, 0.794, 0.9265, 0.794, 0.9205, 0.8547, 0.8971, 0.8547, 0.7454, 0.5556, 0.7454, 0.5093, 0.8023, 0.5093, 0.8023, 0.5556, 0.4184, -3.24e-09, 0.4184, 0.02558, 0.3614, 0.02558, 0.3614, -5.729e-09, 0.7454, 0.5725, 0.7454, 0.5556, 0.8023, 0.5556, 0.8023, 0.5725, 0.8753, 0.8591, 0.9107, 0.8591, 0.9047, 0.9198, 0.8812, 0.9198, 0.9779, 0.2681, 0.9779, 0.2149, 0.9912, 0.2149, 0.9912, 0.2681, 0.05693, 0.5851, 0.05693, 0.6141, 0.04361, 0.6141, 0.04361, 0.5851, 0.8043, 0.4283, 0.8043, 0.382, 0.8176, 0.382, 0.8176, 0.4283, 0.486, 0.7992, 0.4826, 0.8344, 0.4227, 0.8225, 0.425, 0.7992, 0.05693, 0.5527, 0.05693, 0.5851, 0.0101, 0.5851, 0.0101, 0.5527, 0.8236, 0.9774, 0.8236, 0.9243, 0.8704, 0.9243, 0.8704, 0.9774, 0.05693, 0.5527, 0.05693, 0.5181, 0.2034, 0.5181, 0.2034, 0.5527, 0.05693, 0.5181, 0.05693, 0.4827, 0.2034, 0.4827, 0.2034, 0.5181, 0.05693, 0.4827, 0.05693, 0.4479, 0.2034, 0.4479, 0.2034, 0.4827, 0.05693, 0.4479, 0.05693, 0.4149, 0.2034, 0.4149, 0.2034, 0.4479, 0.05693, 0.4149, 0.05693, 0.385, 0.2034, 0.385, 0.2034, 0.4149, 0.05693, 0.385, 0.05693, 0.3594, 0.2034, 0.3594, 0.2034, 0.385, 0.4184, 0.5093, 0.4184, 0.4803, 0.5648, 0.4803, 0.5648, 0.5093, 0.4184, 0.4803, 0.4184, 0.4479, 0.5648, 0.4479, 0.5648, 0.4803, 0.3594, 0.9537, 0.3872, 0.9537, 0.3872, 1.0, 0.3594, 1.0, 0.2034, 0.385, 0.2395, 0.385, 0.2395, 0.4149, 0.2034, 0.4149, 0.7474, 0.1743, 0.8063, 0.1743, 0.8063, 0.1957, 0.7474, 0.1957, 0.2034, 0.4149, 0.2395, 0.4149, 0.2395, 0.4479, 0.2034, 0.4479, 0.6579, 0.2785, 0.611, 0.2785, 0.611, 0.2556, 0.6579, 0.2556, 0.5648, 0.4479, 0.6009, 0.4479, 0.6009, 0.4803, 0.5648, 0.4803, 0.6579, 0.3019, 0.6445, 0.3019, 0.6445, 0.2785, 0.6579, 0.2785, 0.2034, 0.4479, 0.2395, 0.4479, 0.2395, 0.4827, 0.2034, 0.4827, 0.3594, 0.895, 0.4164, 0.895, 0.4164, 0.9537, 0.3594, 0.9537, 0.5648, 0.4803, 0.6009, 0.4803, 0.6009, 0.5093, 0.5648, 0.5093, 0.05693, 0.4479, 0.01591, 0.4479, 0.01591, 0.4149, 0.05693, 0.4149, 0.2034, 0.4827, 0.2395, 0.4827, 0.2395, 0.5181, 0.2034, 0.5181, 0.2987, 0.9414, 0.3134, 0.9414, 0.3134, 0.9894, 0.2987, 0.9894, 0.2034, 0.3594, 0.2395, 0.3594, 0.2395, 0.385, 0.2034, 0.385, 0.05693, 0.385, 0.01832, 0.385, 0.01832, 0.3594, 0.05693, 0.3594, 0.6579, 0.2556, 0.8043, 0.2556, 0.8043, 0.2785, 0.6579, 0.2785, 0.6579, 0.2785, 0.8043, 0.2785, 0.8043, 0.3019, 0.6579, 0.3019, 0.6579, 0.3019, 0.8043, 0.3019, 0.8043, 0.325, 0.6579, 0.325, 0.6579, 0.325, 0.8043, 0.325, 0.8043, 0.3468, 0.6579, 0.3468, 0.6579, 0.3468, 0.8043, 0.3468, 0.8043, 0.3666, 0.6579, 0.3666, 0.6579, 0.3666, 0.8043, 0.3666, 0.8043, 0.3835, 0.6579, 0.3835, 0.7474, 0.2149, 0.6009, 0.2149, 0.6009, 0.1957, 0.7474, 0.1957, 0.7474, 0.1957, 0.6009, 0.1957, 0.6009, 0.1743, 0.7474, 0.1743, 0.2034, 0.5181, 0.2395, 0.5181, 0.2395, 0.5527, 0.2034, 0.5527, 0.162, 4.606e-09, 0.1974, 7.489e-09, 0.1914, 0.06071, 0.168, 0.06071, 0.1273, 0.006906, 0.162, 4.606e-09, 0.168, 0.06071, 0.145, 0.06528, 0.09459, 0.02045, 0.1273, 0.006906, 0.145, 0.06528, 0.1233, 0.07425, 0.06515, 0.04012, 0.09459, 0.02045, 0.1233, 0.07425, 0.1039, 0.08728, 0.04012, 0.06515, 0.06515, 0.04012, 0.1039, 0.08728, 0.08728, 0.1039, 0.02045, 0.09459, 0.04012, 0.06515, 0.08728, 0.1039, 0.07425, 0.1233, 0.006906, 0.1273, 0.02045, 0.09459, 0.07425, 0.1233, 0.06528, 0.145, 1.507e-08, 0.162, 0.006906, 0.1273, 0.06528, 0.145, 0.06071, 0.168, 0.06528, 0.145, 0.1797, 0.1797, 0.1797, 0.1797, 0.06071, 0.168, 0.649, 0.9038, 0.6941, 0.8194, 0.6941, 0.8194, 0.6664, 0.911, 0.8512, 0.148, 0.8512, 0.2132, 0.8294, 0.2132, 0.8294, 0.148, 0.958, 0.3045, 0.958, 0.3636, 0.9397, 0.3636, 0.9397, 0.3045, 0.8388, 0.794, 0.8388, 0.863, 0.8216, 0.863, 0.8216, 0.794, 0.8455, 0.7242, 0.8455, 0.794, 0.8216, 0.794, 0.8216, 0.7242, 0.3506, 0.3594, 0.3506, 0.4505, 0.3293, 0.4505, 0.3293, 0.3594, 0.9811, 0.3636, 0.9811, 0.4168, 0.958, 0.4168, 0.958, 0.3636, 0.6145, 0.4298, 0.6145, 0.5074, 0.6009, 0.5074, 0.6009, 0.4298, 0.2587, 0.7221, 0.2587, 0.8116, 0.2395, 0.8116, 0.2395, 0.7221, 0.6334, 0.8934, 0.6941, 0.8194, 0.6941, 0.8194, 0.649, 0.9038, 0.1039, 0.08728, 0.1797, 0.1797, 0.1797, 0.1797, 0.08728, 0.1039, 0.08728, 0.1039, 0.1797, 0.1797, 0.1797, 0.1797, 0.07425, 0.1233, 0.5989, 0.8288, 0.6941, 0.8194, 0.6941, 0.8194, 0.6026, 0.8472, 0.1914, 0.06071, 0.1797, 0.1797, 0.1797, 0.1797, 0.168, 0.06071, 0.1233, 0.07425, 0.1797, 0.1797, 0.1797, 0.1797, 0.1039, 0.08728, 0.07425, 0.1233, 0.1797, 0.1797, 0.1797, 0.1797, 0.06528, 0.145, 0.145, 0.06528, 0.1797, 0.1797, 0.1797, 0.1797, 0.1233, 0.07425, 0.6664, 0.911, 0.6941, 0.8194, 0.6941, 0.8194, 0.6848, 0.9146, 0.6098, 0.8645, 0.6941, 0.8194, 0.6941, 0.8194, 0.6202, 0.8801, 0.168, 0.06071, 0.1797, 0.1797, 0.1797, 0.1797, 0.145, 0.06528, 0.6202, 0.8801, 0.6941, 0.8194, 0.6941, 0.8194, 0.6334, 0.8934, 0.5989, 0.81, 0.6941, 0.8194, 0.6941, 0.8194, 0.5989, 0.8288, 0.6026, 0.8472, 0.6941, 0.8194, 0.6941, 0.8194, 0.6098, 0.8645, 0.5453, 0.9525, 0.5688, 0.9572, 0.5669, 0.9758, 0.543, 0.9758, 0.864, 0.2149, 0.864, 0.284, 0.8426, 0.284, 0.8426, 0.2149, 0.3412, 0.8116, 0.3412, 0.8807, 0.3204, 0.8807, 0.3204, 0.8116, 0.9028, 0.2756, 0.9005, 0.2994, 0.8817, 0.2994, 0.8794, 0.2756, 0.3335, 0.7221, 0.3335, 0.8116, 0.3154, 0.8116, 0.3154, 0.7221, 0.8047, 0.7242, 0.8047, 0.8137, 0.7893, 0.8137, 0.7893, 0.7242, 0.3577, 0.5415, 0.3577, 0.631, 0.3368, 0.631, 0.3368, 0.5415, 0.699, 0.9716, 0.6966, 0.9954, 0.6779, 0.9954, 0.6755, 0.9716, 0.8216, 0.7242, 0.8216, 0.8018, 0.8047, 0.8018, 0.8047, 0.7242, 0.6326, 0.4298, 0.6326, 0.5074, 0.6145, 0.5074, 0.6145, 0.4298, 0.8231, 0.4298, 0.8231, 0.5074, 0.8043, 0.5074, 0.8043, 0.4298, 0.543, 0.9544, 0.5406, 0.9782, 0.5219, 0.9782, 0.5195, 0.9544, 0.3589, 0.4505, 0.3589, 0.5415, 0.3431, 0.5415, 0.3431, 0.4505, 0.3233, 0.4505, 0.3233, 0.5415, 0.3035, 0.5415, 0.3035, 0.4505, 0.2797, 0.5415, 0.2797, 0.6325, 0.2608, 0.6325, 0.2608, 0.5415, 0.987, 0.5625, 0.9847, 0.5863, 0.9659, 0.5863, 0.9636, 0.5625, 0.8869, 0.4298, 0.8869, 0.495, 0.8656, 0.495, 0.8656, 0.4298, 0.3587, 0.8116, 0.3587, 0.8768, 0.3412, 0.8768, 0.3412, 0.8116, 0.8294, 0.148, 0.8294, 0.2132, 0.8063, 0.2132, 0.8063, 0.148, 0.9808, 0.973, 0.9784, 0.9968, 0.9597, 0.9968, 0.9573, 0.973, 0.9812, 0.9198, 0.9812, 0.973, 0.9573, 0.973, 0.9573, 0.9198, 0.8154, 0.9324, 0.8154, 0.9856, 0.7923, 0.9856, 0.7923, 0.9324, 0.9825, 0.148, 0.9825, 0.2012, 0.964, 0.2012, 0.964, 0.148, 0.9456, 0.9743, 0.9432, 0.9981, 0.9245, 0.9981, 0.9221, 0.9743, 0.8465, 0.5869, 0.8465, 0.6566, 0.8228, 0.6566, 0.8228, 0.5869, 0.8654, 0.0, 0.8654, 0.06976, 0.8467, 0.06976, 0.8467, 0.0, 0.8466, 0.3045, 0.8466, 0.3742, 0.8231, 0.3742, 0.8231, 0.3045, 0.1188, 0.9739, 0.09488, 0.9739, 0.09304, 0.9552, 0.1165, 0.9505, 0.3558, 0.8807, 0.3558, 0.9399, 0.332, 0.9399, 0.332, 0.8807, 0.4413, 0.895, 0.4413, 0.9541, 0.4184, 0.9541, 0.4184, 0.895, 0.4895, 0.7639, 0.5493, 0.7758, 0.547, 0.7992, 0.486, 0.7992, 0.5962, 0.8936, 0.5962, 0.9525, 0.543, 0.9525, 0.543, 0.8936, 0.4184, 0.4803, 0.3594, 0.4803, 0.3594, 0.4479, 0.4184, 0.4479, 0.9223, 0.4298, 0.9163, 0.4905, 0.8929, 0.4905, 0.8869, 0.4298, 0.7474, 0.1957, 0.7751, 0.1957, 0.7751, 0.2149, 0.7474, 0.2149, 0.4184, 0.5093, 0.3906, 0.5093, 0.3906, 0.4803, 0.4184, 0.4803, 0.9502, 0.2149, 0.9779, 0.2149, 0.9779, 0.2681, 0.9502, 0.2681, 0.1651, 0.8896, 0.1591, 0.9503, 0.1357, 0.9503, 0.1297, 0.8896, 0.6579, 0.4298, 0.6193, 0.4298, 0.6193, 0.3835, 0.6579, 0.3835, 0.01582, 0.9505, 0.05443, 0.9505, 0.05443, 0.9985, 0.01582, 0.9985, 0.6579, 0.3835, 0.6193, 0.3835, 0.6193, 0.3666, 0.6579, 0.3666, 0.2005, 0.8896, 0.1945, 0.9503, 0.1711, 0.9503, 0.1651, 0.8896, 0.05693, 0.4149, 0.04217, 0.4149, 0.04217, 0.385, 0.05693, 0.385, 0.9494, 1.554e-09, 0.9642, 9.088e-10, 0.9642, 0.05442, 0.9494, 0.05442, 0.6579, 0.3666, 0.6431, 0.3666, 0.6431, 0.3468, 0.6579, 0.3468, 0.9502, 0.2149, 0.9442, 0.2756, 0.9208, 0.2756, 0.9148, 0.2149, 0.9225, 0.5869, 0.9636, 0.5869, 0.9636, 0.6456, 0.9225, 0.6456, 0.6579, 0.3468, 0.6168, 0.3468, 0.6168, 0.325, 0.6579, 0.325, 0.7481, 0.9146, 0.7891, 0.9146, 0.7891, 0.969, 0.7481, 0.969, 0.2388, 0.8622, 0.2328, 0.9229, 0.2094, 0.9229, 0.2034, 0.8622, 0.07275, 0.829, 0.1297, 0.829, 0.1297, 0.8898, 0.07275, 0.8898, 0.05693, 0.4827, 4.264e-10, 0.4827, 1.95e-09, 0.4479, 0.05693, 0.4479, 0.6579, 0.325, 0.6009, 0.325, 0.6009, 0.3019, 0.6579, 0.3019, 0.9225, 0.3045, 0.9165, 0.3652, 0.8931, 0.3652, 0.8871, 0.3045, 0.1886, 0.829, 0.2019, 0.829, 0.2019, 0.8896, 0.1886, 0.8896, 0.05693, 0.5181, 0.04361, 0.5181, 0.04361, 0.4827, 0.05693, 0.4827, 0.2242, 0.7036, 0.2375, 0.7036, 0.2375, 0.7644, 0.2242, 0.7644, 0.486, 0.7992, 0.425, 0.7992, 0.4227, 0.7758, 0.4826, 0.7639, 0.05693, 0.5527, 0.0101, 0.5527, 0.0101, 0.5181, 0.05693, 0.5181, 0.5493, 0.833, 0.5962, 0.833, 0.5962, 0.8936, 0.5493, 0.8936, 0.4164, 0.7025, 0.4164, 0.668, 0.5628, 0.668, 0.5628, 0.7025, 0.4164, 0.668, 0.4164, 0.6326, 0.5628, 0.6326, 0.5628, 0.668, 0.4164, 0.6326, 0.4164, 0.5977, 0.5628, 0.5977, 0.5628, 0.6326, 0.4164, 0.5977, 0.4164, 0.5647, 0.5628, 0.5647, 0.5628, 0.5977, 0.4164, 0.5647, 0.4164, 0.5349, 0.5628, 0.5349, 0.5628, 0.5647, 0.4164, 0.5349, 0.4164, 0.5093, 0.5628, 0.5093, 0.5628, 0.5349, 0.4184, 0.2546, 0.4184, 0.2257, 0.5648, 0.2257, 0.5648, 0.2546, 0.4184, 0.2257, 0.4184, 0.1933, 0.5648, 0.1933, 0.5648, 0.2257, 0.3872, 0.9537, 0.4149, 0.9537, 0.4149, 1.0, 0.3872, 1.0, 0.5628, 0.5349, 0.5989, 0.5349, 0.5989, 0.5647, 0.5628, 0.5647, 0.7454, 0.6836, 0.8043, 0.6836, 0.8043, 0.705, 0.7454, 0.705, 0.5628, 0.5647, 0.5989, 0.5647, 0.5989, 0.5977, 0.5628, 0.5977, 0.05693, 0.6776, 0.0101, 0.6776, 0.0101, 0.6547, 0.05693, 0.6547, 0.5648, 0.1933, 0.6009, 0.1933, 0.6009, 0.2257, 0.5648, 0.2257, 0.05693, 0.7011, 0.04361, 0.7011, 0.04361, 0.6776, 0.05693, 0.6776, 0.5628, 0.5977, 0.5989, 0.5977, 0.5989, 0.6326, 0.5628, 0.6326, 0.4652, 0.8952, 0.5221, 0.8952, 0.5221, 0.954, 0.4652, 0.954, 0.5648, 0.2257, 0.6009, 0.2257, 0.6009, 0.2546, 0.5648, 0.2546, 0.4164, 0.5977, 0.3753, 0.5977, 0.3753, 0.5647, 0.4164, 0.5647, 0.5628, 0.6326, 0.5989, 0.6326, 0.5989, 0.668, 0.5628, 0.668, 0.2395, 0.9401, 0.2543, 0.9401, 0.2543, 0.9881, 0.2395, 0.9881, 0.5628, 0.5093, 0.5989, 0.5093, 0.5989, 0.5349, 0.5628, 0.5349, 0.4164, 0.5349, 0.3778, 0.5349, 0.3778, 0.5093, 0.4164, 0.5093, 0.05693, 0.6547, 0.2034, 0.6547, 0.2034, 0.6776, 0.05693, 0.6776, 0.05693, 0.6776, 0.2034, 0.6776, 0.2034, 0.7011, 0.05693, 0.7011, 0.05693, 0.7011, 0.2034, 0.7011, 0.2034, 0.7241, 0.05693, 0.7241, 0.05693, 0.7241, 0.2034, 0.7241, 0.2034, 0.746, 0.05693, 0.746, 0.05693, 0.746, 0.2034, 0.746, 0.2034, 0.7658, 0.05693, 0.7658, 0.05693, 0.7658, 0.2034, 0.7658, 0.2034, 0.7827, 0.05693, 0.7827, 0.7454, 0.7242, 0.5989, 0.7242, 0.5989, 0.705, 0.7454, 0.705, 0.7454, 0.705, 0.5989, 0.705, 0.5989, 0.6836, 0.7454, 0.6836, 0.5628, 0.668, 0.5989, 0.668, 0.5989, 0.7025, 0.5628, 0.7025, 0.1974, 0.3594, 0.162, 0.3594, 0.168, 0.2987, 0.1914, 0.2987, 0.2321, 0.3525, 0.1974, 0.3594, 0.1914, 0.2987, 0.2144, 0.2941, 0.2648, 0.339, 0.2321, 0.3525, 0.2144, 0.2941, 0.2361, 0.2852, 0.2943, 0.3193, 0.2648, 0.339, 0.2361, 0.2852, 0.2556, 0.2722, 0.3193, 0.2943, 0.2943, 0.3193, 0.2556, 0.2722, 0.2722, 0.2556, 0.339, 0.2648, 0.3193, 0.2943, 0.2722, 0.2556, 0.2852, 0.2361, 0.3525, 0.2321, 0.339, 0.2648, 0.2852, 0.2361, 0.2941, 0.2144, 0.3594, 0.1974, 0.3525, 0.2321, 0.2941, 0.2144, 0.2987, 0.1914, 0.2941, 0.2144, 0.1797, 0.1797, 0.1797, 0.1797, 0.2987, 0.1914, 0.7392, 0.735, 0.6941, 0.8194, 0.6941, 0.8194, 0.7219, 0.7279, 0.8677, 0.6566, 0.8677, 0.7218, 0.8458, 0.7218, 0.8458, 0.6566, 0.958, 0.3652, 0.958, 0.4243, 0.9397, 0.4243, 0.9397, 0.3652, 0.2205, 0.7932, 0.2205, 0.8622, 0.2034, 0.8622, 0.2034, 0.7932, 0.8466, 0.5093, 0.8466, 0.5791, 0.8228, 0.5791, 0.8228, 0.5093, 0.2822, 0.4505, 0.2822, 0.5415, 0.2608, 0.5415, 0.2608, 0.4505, 0.9855, 0.07758, 0.9855, 0.1308, 0.9624, 0.1308, 0.9624, 0.07758, 0.6462, 0.4298, 0.6462, 0.5074, 0.6326, 0.5074, 0.6326, 0.4298, 0.2779, 0.7221, 0.2779, 0.8116, 0.2587, 0.8116, 0.2587, 0.7221, 0.7548, 0.7455, 0.6941, 0.8194, 0.6941, 0.8194, 0.7392, 0.735, 0.2556, 0.2722, 0.1797, 0.1797, 0.1797, 0.1797, 0.2722, 0.2556, 0.2722, 0.2556, 0.1797, 0.1797, 0.1797, 0.1797, 0.2852, 0.2361, 0.7893, 0.81, 0.6941, 0.8194, 0.6941, 0.8194, 0.7857, 0.7916, 0.168, 0.2987, 0.1797, 0.1797, 0.1797, 0.1797, 0.1914, 0.2987, 0.2361, 0.2852, 0.1797, 0.1797, 0.1797, 0.1797, 0.2556, 0.2722, 0.2852, 0.2361, 0.1797, 0.1797, 0.1797, 0.1797, 0.2941, 0.2144, 0.2144, 0.2941, 0.1797, 0.1797, 0.1797, 0.1797, 0.2361, 0.2852, 0.7219, 0.7279, 0.6941, 0.8194, 0.6941, 0.8194, 0.7035, 0.7242, 0.7785, 0.7743, 0.6941, 0.8194, 0.6941, 0.8194, 0.7681, 0.7587, 0.1914, 0.2987, 0.1797, 0.1797, 0.1797, 0.1797, 0.2144, 0.2941, 0.7681, 0.7587, 0.6941, 0.8194, 0.6941, 0.8194, 0.7548, 0.7455, 0.7893, 0.8288, 0.6941, 0.8194, 0.6941, 0.8194, 0.7893, 0.81, 0.7857, 0.7916, 0.6941, 0.8194, 0.6941, 0.8194, 0.7785, 0.7743, 0.1942, 0.9969, 0.1707, 0.9923, 0.1725, 0.9736, 0.1965, 0.9736, 0.5937, 0.7639, 0.5937, 0.833, 0.5722, 0.833, 0.5722, 0.7639, 0.8863, 0.0, 0.8863, 0.06907, 0.8654, 0.06907, 0.8654, 5.382e-09, 0.9028, 0.2994, 0.9052, 0.2756, 0.9239, 0.2756, 0.9263, 0.2994, 0.3517, 0.7221, 0.3517, 0.8116, 0.3335, 0.8116, 0.3335, 0.7221, 0.8197, 0.2149, 0.8197, 0.3045, 0.8043, 0.3045, 0.8043, 0.2149, 0.2242, 0.7036, 0.2242, 0.7932, 0.2034, 0.7932, 0.2034, 0.7036, 0.7001, 0.9954, 0.7024, 0.9716, 0.7212, 0.9716, 0.7235, 0.9954, 0.8233, 0.0, 0.8233, 0.07758, 0.8063, 0.07758, 0.8063, 0.0, 0.6643, 0.4298, 0.6643, 0.5074, 0.6462, 0.5074, 0.6462, 0.4298, 0.8231, 0.3045, 0.8231, 0.382, 0.8043, 0.382, 0.8043, 0.3045, 0.9642, 0.07699, 0.9665, 0.05319, 0.9853, 0.05319, 0.9876, 0.07699, 0.3368, 0.5415, 0.3368, 0.6325, 0.321, 0.6325, 0.321, 0.5415, 0.3431, 0.4505, 0.3431, 0.5415, 0.3233, 0.5415, 0.3233, 0.4505, 0.2583, 0.5415, 0.2583, 0.6325, 0.2395, 0.6325, 0.2395, 0.5415, 0.9667, 0.5068, 0.969, 0.483, 0.9878, 0.483, 0.9901, 0.5068, 0.8725, 0.148, 0.8725, 0.2132, 0.8512, 0.2132, 0.8512, 0.148, 0.89, 0.148, 0.89, 0.2132, 0.8725, 0.2132, 0.8725, 0.148, 0.8458, 0.6566, 0.8458, 0.7218, 0.8228, 0.7218, 0.8228, 0.6566, 0.5989, 0.9974, 0.6013, 0.9736, 0.62, 0.9736, 0.6224, 0.9974, 0.9818, 0.3045, 0.9818, 0.3576, 0.958, 0.3576, 0.958, 0.3045, 0.9866, 0.5869, 0.9866, 0.6401, 0.9636, 0.6401, 0.9636, 0.5869, 0.9827, 5.382e-09, 0.9827, 0.05319, 0.9642, 0.05319, 0.9642, 5.382e-09, 0.9731, 0.2994, 0.9755, 0.2756, 0.9942, 0.2756, 0.9966, 0.2994, 0.8468, 0.4298, 0.8468, 0.4996, 0.8231, 0.4996, 0.8231, 0.4298, 0.8656, 0.4298, 0.8656, 0.4996, 0.8468, 0.4996, 0.8468, 0.4298, 0.8467, 0.0, 0.8467, 0.06976, 0.8233, 0.06976, 0.8233, 0.0, 0.5945, 0.9758, 0.5706, 0.9758, 0.5688, 0.9572, 0.5922, 0.9525, 0.9502, 0.794, 0.9502, 0.8532, 0.9265, 0.8532, 0.9265, 0.794, 0.9452, 0.4298, 0.9452, 0.489, 0.9223, 0.489, 0.9223, 0.4298, 0.4193, 0.8344, 0.3594, 0.8225, 0.3617, 0.7992, 0.4227, 0.7992, 0.6521, 0.9146, 0.6521, 0.9736, 0.5989, 0.9736, 0.5989, 0.9146, 0.4184, 0.2257, 0.3594, 0.2257, 0.3594, 0.1933, 0.4184, 0.1933, 0.8871, 0.4259, 0.8931, 0.3652, 0.9165, 0.3652, 0.9225, 0.4259, 0.7454, 0.705, 0.7731, 0.705, 0.7731, 0.7242, 0.7454, 0.7242, 0.4184, 0.2546, 0.3906, 0.2546, 0.3906, 0.2257, 0.4184, 0.2257, 0.9502, 0.794, 0.978, 0.794, 0.978, 0.8471, 0.9502, 0.8471, 0.01582, 0.9505, 0.0218, 0.8898, 0.04524, 0.8898, 0.05122, 0.9505, 0.05693, 0.829, 0.01832, 0.829, 0.01832, 0.7827, 0.05693, 0.7827, 0.05443, 0.9505, 0.09304, 0.9505, 0.09304, 0.9985, 0.05443, 0.9985, 0.05693, 0.7827, 0.01832, 0.7827, 0.01832, 0.7658, 0.05693, 0.7658, 0.2576, 0.9414, 0.2636, 0.8807, 0.2871, 0.8807, 0.293, 0.9414, 0.4164, 0.5647, 0.4016, 0.5647, 0.4016, 0.5349, 0.4164, 0.5349, -3.97e-09, 0.8941, 0.01476, 0.8941, 0.01476, 0.9486, -1.592e-09, 0.9486, 0.05693, 0.7658, 0.04217, 0.7658, 0.04217, 0.746, 0.05693, 0.746, 0.05122, 0.9505, 0.0572, 0.8898, 0.08064, 0.8898, 0.08662, 0.9505, 0.9226, 0.5093, 0.9636, 0.5093, 0.9636, 0.568, 0.9226, 0.568, 0.05693, 0.746, 0.01591, 0.746, 0.01591, 0.7241, 0.05693, 0.7241, 0.9163, 0.9198, 0.9573, 0.9198, 0.9573, 0.9743, 0.9163, 0.9743, 0.8216, 0.9237, 0.8276, 0.863, 0.8511, 0.863, 0.857, 0.9237, 0.01582, 0.829, 0.07275, 0.829, 0.07275, 0.8898, 0.01582, 0.8898, 0.4164, 0.6326, 0.3594, 0.6326, 0.3594, 0.5977, 0.4164, 0.5977, 0.05693, 0.7241, 6.379e-10, 0.7241, 1.647e-09, 0.7011, 0.05693, 0.7011, 0.8863, 0.06071, 0.8923, 2.069e-08, 0.9157, 2.075e-08, 0.9217, 0.06071, 0.8571, 0.8637, 0.8704, 0.8637, 0.8704, 0.9243, 0.8571, 0.9243, 0.4164, 0.668, 0.403, 0.668, 0.403, 0.6326, 0.4164, 0.6326, 0.2814, 0.8116, 0.2947, 0.8116, 0.2947, 0.8724, 0.2814, 0.8724, 0.8696, 0.1128, 0.8086, 0.1128, 0.8063, 0.08948, 0.8662, 0.07758, 0.4164, 0.7025, 0.3695, 0.7025, 0.3695, 0.668, 0.4164, 0.668, 0.4184, 0.8344, 0.4652, 0.8344, 0.4652, 0.895, 0.4184, 0.895, 0.4164, 0.7025, 0.5628, 0.7025, 0.5628, 0.7349, 0.4164, 0.7349, 0.4164, 0.7349, 0.5628, 0.7349, 0.5628, 0.7639, 0.4164, 0.7639, 0.4184, 0.2546, 0.5648, 0.2546, 0.5648, 0.2802, 0.4184, 0.2802, 0.4184, 0.2802, 0.5648, 0.2802, 0.5648, 0.3101, 0.4184, 0.3101, 0.4184, 0.3101, 0.5648, 0.3101, 0.5648, 0.3431, 0.4184, 0.3431, 0.4184, 0.3431, 0.5648, 0.3431, 0.5648, 0.378, 0.4184, 0.378, 0.4184, 0.378, 0.5648, 0.378, 0.5648, 0.4133, 0.4184, 0.4133, 0.4184, 0.4133, 0.5648, 0.4133, 0.5648, 0.4479, 0.4184, 0.4479, 0.9215, 0.785, 0.9215, 0.7242, 0.9492, 0.7242, 0.9492, 0.785, 0.5648, 0.3431, 0.5648, 0.3101, 0.6009, 0.3101, 0.6009, 0.3431, 0.7474, 0.1743, 0.7474, 0.1514, 0.8063, 0.1514, 0.8063, 0.1743, 0.5648, 0.3101, 0.5648, 0.2802, 0.6009, 0.2802, 0.6009, 0.3101, 0.05693, 0.6333, 0.05693, 0.6547, 0.0101, 0.6547, 0.0101, 0.6333, 0.5648, 0.4479, 0.5648, 0.4133, 0.6009, 0.4133, 0.6009, 0.4479, 0.05693, 0.6141, 0.05693, 0.6333, 0.04361, 0.6333, 0.04361, 0.6141, 0.5648, 0.2802, 0.5648, 0.2546, 0.6009, 0.2546, 0.6009, 0.2802, 0.7001, 0.9146, 0.7481, 0.9146, 0.7481, 0.9716, 0.7001, 0.9716, 0.5648, 0.4133, 0.5648, 0.378, 0.6009, 0.378, 0.6009, 0.4133, 0.4184, 0.2802, 0.4184, 0.3101, 0.3773, 0.3101, 0.3773, 0.2802, 0.5628, 0.7639, 0.5628, 0.7349, 0.5989, 0.7349, 0.5989, 0.7639, 0.2395, 0.9401, 0.2395, 0.8814, 0.2543, 0.8814, 0.2543, 0.9401, 0.5648, 0.378, 0.5648, 0.3431, 0.6009, 0.3431, 0.6009, 0.378, 0.4184, 0.3431, 0.4184, 0.378, 0.3798, 0.378, 0.3798, 0.3431, 0.05693, 0.6547, 0.05693, 0.6333, 0.2034, 0.6333, 0.2034, 0.6547, 0.05693, 0.6333, 0.05693, 0.6141, 0.2034, 0.6141, 0.2034, 0.6333, 0.7474, 0.04629, 0.7474, 0.06323, 0.6009, 0.06323, 0.6009, 0.04629, 0.7474, 0.06323, 0.7474, 0.083, 0.6009, 0.083, 0.6009, 0.06323, 0.7474, 0.083, 0.7474, 0.1049, 0.6009, 0.1049, 0.6009, 0.083, 0.7474, 0.1049, 0.7474, 0.1279, 0.6009, 0.1279, 0.6009, 0.1049, 0.7474, 0.1279, 0.7474, 0.1514, 0.6009, 0.1514, 0.6009, 0.1279, 0.7474, 0.1514, 0.7474, 0.1743, 0.6009, 0.1743, 0.6009, 0.1514, 0.5628, 0.7349, 0.5628, 0.7025, 0.5989, 0.7025, 0.5989, 0.7349, 0.2321, 0.006906, 0.2144, 0.06528, 0.1914, 0.06071, 0.1974, 7.489e-09, 0.2648, 0.02045, 0.2361, 0.07425, 0.2144, 0.06528, 0.2321, 0.006906, 0.2943, 0.04012, 0.2556, 0.08728, 0.2361, 0.07425, 0.2648, 0.02045, 0.3193, 0.06515, 0.2722, 0.1039, 0.2556, 0.08728, 0.2943, 0.04012, 0.339, 0.09459, 0.2852, 0.1233, 0.2722, 0.1039, 0.3193, 0.06515, 0.3525, 0.1273, 0.2941, 0.145, 0.2852, 0.1233, 0.339, 0.09459, 0.3594, 0.162, 0.2987, 0.168, 0.2941, 0.145, 0.3525, 0.1273, 0.3594, 0.1974, 0.2987, 0.1914, 0.2987, 0.168, 0.3594, 0.162, 0.2987, 0.168, 0.2987, 0.1914, 0.1797, 0.1797, 0.1797, 0.1797, 0.7219, 0.911, 0.7035, 0.9146, 0.6941, 0.8194, 0.6941, 0.8194, 0.8663, 0.7242, 0.8861, 0.7242, 0.8861, 0.7894, 0.8663, 0.7894, 0.9225, 0.3652, 0.9397, 0.3652, 0.9397, 0.4243, 0.9225, 0.4243, 0.8388, 0.794, 0.8571, 0.794, 0.8571, 0.863, 0.8388, 0.863, 0.8571, 0.794, 0.8753, 0.794, 0.8753, 0.8637, 0.8571, 0.8637, 0.2822, 0.4505, 0.3035, 0.4505, 0.3035, 0.5415, 0.2822, 0.5415, 0.9667, 0.4298, 0.9836, 0.4298, 0.9836, 0.483, 0.9667, 0.483, 0.8043, 0.5869, 0.8228, 0.5869, 0.8228, 0.6645, 0.8043, 0.6645, 0.3343, 0.6325, 0.3577, 0.6325, 0.3577, 0.7221, 0.3343, 0.7221, 0.7392, 0.9038, 0.7219, 0.911, 0.6941, 0.8194, 0.6941, 0.8194, 0.2722, 0.1039, 0.2852, 0.1233, 0.1797, 0.1797, 0.1797, 0.1797, 0.2852, 0.1233, 0.2941, 0.145, 0.1797, 0.1797, 0.1797, 0.1797, 0.7857, 0.8472, 0.7785, 0.8645, 0.6941, 0.8194, 0.6941, 0.8194, 0.1914, 0.06071, 0.2144, 0.06528, 0.1797, 0.1797, 0.1797, 0.1797, 0.2556, 0.08728, 0.2722, 0.1039, 0.1797, 0.1797, 0.1797, 0.1797, 0.2941, 0.145, 0.2987, 0.168, 0.1797, 0.1797, 0.1797, 0.1797, 0.2361, 0.07425, 0.2556, 0.08728, 0.1797, 0.1797, 0.1797, 0.1797, 0.7035, 0.9146, 0.6848, 0.9146, 0.6941, 0.8194, 0.6941, 0.8194, 0.7681, 0.8801, 0.7548, 0.8934, 0.6941, 0.8194, 0.6941, 0.8194, 0.2144, 0.06528, 0.2361, 0.07425, 0.1797, 0.1797, 0.1797, 0.1797, 0.7548, 0.8934, 0.7392, 0.9038, 0.6941, 0.8194, 0.6941, 0.8194, 0.7893, 0.8288, 0.7857, 0.8472, 0.6941, 0.8194, 0.6941, 0.8194, 0.7785, 0.8645, 0.7681, 0.8801, 0.6941, 0.8194, 0.6941, 0.8194, 0.5453, 0.9992, 0.543, 0.9758, 0.5669, 0.9758, 0.5688, 0.9945, 0.8197, 0.2149, 0.8426, 0.2149, 0.8426, 0.284, 0.8197, 0.284, 0.2966, 0.8116, 0.3204, 0.8116, 0.3204, 0.8807, 0.2966, 0.8807, 0.8987, 0.9981, 0.8753, 0.9981, 0.8776, 0.9743, 0.8964, 0.9743, 0.2395, 0.6325, 0.2633, 0.6325, 0.2633, 0.7221, 0.2395, 0.7221, 0.2966, 0.7221, 0.3154, 0.7221, 0.3154, 0.8116, 0.2966, 0.8116, 0.2871, 0.6325, 0.3108, 0.6325, 0.3108, 0.7221, 0.2871, 0.7221, 0.747, 0.9954, 0.7235, 0.9954, 0.7259, 0.9716, 0.7446, 0.9716, 0.7351, 0.4298, 0.7582, 0.4298, 0.7582, 0.5074, 0.7351, 0.5074, 0.6882, 0.4298, 0.712, 0.4298, 0.712, 0.5074, 0.6882, 0.5074, 0.7812, 0.4298, 0.8043, 0.4298, 0.8043, 0.5074, 0.7812, 0.5074, 0.9497, 0.2994, 0.9263, 0.2994, 0.9286, 0.2756, 0.9474, 0.2756, 0.2797, 0.5415, 0.2971, 0.5415, 0.2971, 0.6325, 0.2797, 0.6325, 0.2856, 0.3594, 0.3074, 0.3594, 0.3074, 0.4505, 0.2856, 0.4505, 0.2625, 0.3594, 0.2856, 0.3594, 0.2856, 0.4505, 0.2625, 0.4505, 0.7715, 0.9928, 0.7481, 0.9928, 0.7504, 0.969, 0.7692, 0.969, 0.8658, 0.5093, 0.8872, 0.5093, 0.8872, 0.5744, 0.8658, 0.5744, 2.691e-09, 0.829, 0.01582, 0.829, 0.01582, 0.8941, -2.691e-09, 0.8941, 0.8696, 0.07758, 0.8884, 0.07758, 0.8884, 0.1427, 0.8696, 0.1427, 0.6458, 0.9974, 0.6224, 0.9974, 0.6247, 0.9736, 0.6435, 0.9736, 0.9632, 0.6566, 0.9813, 0.6566, 0.9813, 0.7098, 0.9632, 0.7098, 0.964, 0.7242, 0.9828, 0.7242, 0.9828, 0.7774, 0.964, 0.7774, 0.9496, 0.6566, 0.9632, 0.6566, 0.9632, 0.7098, 0.9496, 0.7098, 0.2268, 0.9999, 0.2034, 0.9999, 0.2057, 0.9761, 0.2245, 0.9761, 0.8465, 0.5869, 0.8674, 0.5869, 0.8674, 0.6566, 0.8465, 0.6566, 0.864, 0.2149, 0.8794, 0.2149, 0.8794, 0.2847, 0.864, 0.2847, 0.8466, 0.5093, 0.8658, 0.5093, 0.8658, 0.5791, 0.8466, 0.5791, 0.5945, 0.9758, 0.5922, 0.9992, 0.5688, 0.9945, 0.5706, 0.9758, 0.5221, 0.8952, 0.543, 0.8952, 0.543, 0.9544, 0.5221, 0.9544, 0.9452, 0.4298, 0.9667, 0.4298, 0.9667, 0.489, 0.9452, 0.489, 0.4895, 0.8344, 0.486, 0.7992, 0.547, 0.7992, 0.5493, 0.8225, 0.3594, 0.895, 0.3594, 0.8344, 0.4184, 0.8344, 0.4184, 0.895, 0.4184, 0.4133, 0.4184, 0.4479, 0.3594, 0.4479, 0.3594, 0.4133, 0.9254, 0.2088, 0.89, 0.2088, 0.896, 0.148, 0.9194, 0.148, 0.7474, 0.1514, 0.7474, 0.1279, 0.7751, 0.1279, 0.7751, 0.1514, 0.4184, 0.378, 0.4184, 0.4133, 0.3906, 0.4133, 0.3906, 0.378, 0.9219, 0.7172, 0.9219, 0.6566, 0.9496, 0.6566, 0.9496, 0.7172, 0.332, 0.9414, 0.2966, 0.9414, 0.3026, 0.8807, 0.3261, 0.8807, 0.5038, 0.8952, 0.5038, 0.8344, 0.5424, 0.8344, 0.5424, 0.8952, 0.9254, 0.2068, 0.9254, 0.148, 0.964, 0.148, 0.964, 0.2068, 0.7474, 0.1279, 0.7474, 0.1049, 0.786, 0.1049, 0.786, 0.1279, 0.122, 0.9505, 0.08662, 0.9505, 0.0926, 0.8898, 0.116, 0.8898, 0.4184, 0.3101, 0.4184, 0.3431, 0.4036, 0.3431, 0.4036, 0.3101, 0.9492, 0.7786, 0.9492, 0.7242, 0.964, 0.7242, 0.964, 0.7786, 0.7474, 0.1049, 0.7474, 0.083, 0.7621, 0.083, 0.7621, 0.1049, 0.9225, 0.6476, 0.8871, 0.6476, 0.8931, 0.5869, 0.9166, 0.5869, 0.1297, 0.9983, 0.1297, 0.9503, 0.1707, 0.9503, 0.1707, 0.9983, 0.7474, 0.083, 0.7474, 0.06323, 0.7884, 0.06323, 0.7884, 0.083, 0.8753, 0.9743, 0.8753, 0.9198, 0.9163, 0.9198, 0.9163, 0.9743, 0.9461, 0.9198, 0.9107, 0.9198, 0.9166, 0.8591, 0.9401, 0.8591, 0.7474, 0.04629, 0.7474, 1.039e-08, 0.8043, 7.897e-09, 0.8043, 0.04629, 0.4184, 0.2546, 0.4184, 0.2802, 0.3614, 0.2802, 0.3614, 0.2546, 0.7474, 0.06323, 0.7474, 0.04629, 0.8043, 0.04629, 0.8043, 0.06323, 0.9215, 0.7849, 0.8861, 0.7849, 0.8921, 0.7242, 0.9155, 0.7242, 0.978, 0.8471, 0.978, 0.794, 0.9913, 0.794, 0.9913, 0.8471, 0.4164, 0.7349, 0.4164, 0.7639, 0.403, 0.7639, 0.403, 0.7349, 0.3134, 0.9877, 0.3134, 0.9414, 0.3268, 0.9414, 0.3268, 0.9877, 0.8696, 0.1128, 0.8662, 0.148, 0.8063, 0.1361, 0.8086, 0.1128, 0.4164, 0.7025, 0.4164, 0.7349, 0.3695, 0.7349, 0.3695, 0.7025, 0.9461, 0.9123, 0.9461, 0.8591, 0.9929, 0.8591, 0.9929, 0.9123])
me_cylinder_001.update()

# ---- objects
ob_cylinder = bpy.data.objects.new('Cylinder', me_cylinder_001)

# ---- transforms, parenting, visibility, modifiers, constraints
ob_cylinder.location = (0.0, 0.0, 0.0)
ob_cylinder.scale = (1.0, 1.0, 0.5)
_m = ob_cylinder.modifiers.new('Auto Smooth', 'NODES')
_m.node_group = ng_auto_smooth
_gi = [s.identifier for s in ng_auto_smooth.interface.items_tree if s.item_type == 'SOCKET' and s.in_out == 'INPUT']
_m[_gi[1]] = 0.5236  # Angle

# ---- collection membership
col_collection.objects.link(ob_cylinder)

# ---- scene / render settings (as saved in the file)
scene.frame_start = 1; scene.frame_end = 250; scene.frame_set(1)
scene.render.engine = 'BLENDER_EEVEE_NEXT'
scene.cycles.sampling_pattern = 'TABULATED_SOBOL'
bpy.context.view_layer.update()

# ---- added for rendering (the .blend has no active camera and no usable light): camera, sun
cam_auto = bpy.data.cameras.new('AutoCamera')
cam_auto.lens = 50.0
cam_auto.sensor_width = 36.0
cam_auto.clip_end = 1000.0
ob_auto_camera = bpy.data.objects.new('AutoCamera', cam_auto)
scene.collection.objects.link(ob_auto_camera)
ob_auto_camera.location = (2.68907, -3.22688, 2.11966)
ob_auto_camera.rotation_euler = (1.09748, -7.21219e-08, 0.694738)
scene.camera = ob_auto_camera
light_auto_sun = bpy.data.lights.new('AutoSun', 'SUN')
light_auto_sun.energy = 3.0
light_auto_sun.angle = 0.0523599
ob_auto_sun = bpy.data.objects.new('AutoSun', light_auto_sun)
scene.collection.objects.link(ob_auto_sun)
ob_auto_sun.rotation_euler = (0.872665, 0.174533, 0.523599)
bpy.context.view_layer.update()
